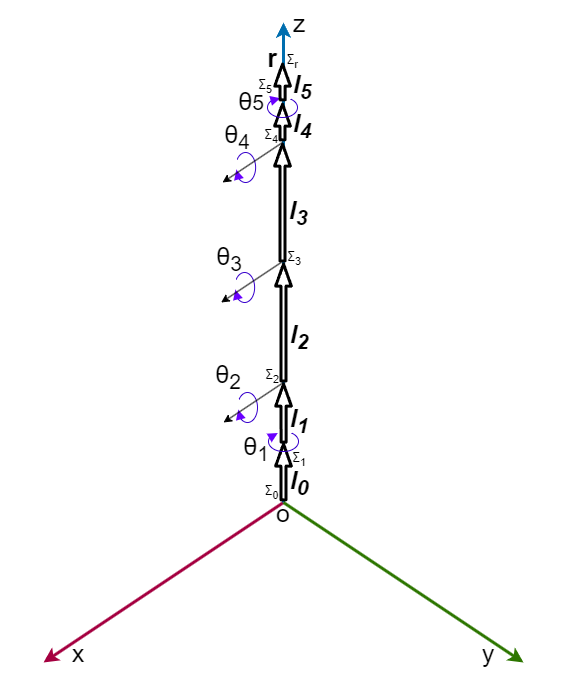

The diagram above was exported from draw.io. Its source (the exported page's mxGraphModel, read from the mxfile embedded in the PNG):
<mxGraphModel dx="736" dy="563" grid="1" gridSize="10" guides="1" tooltips="1" connect="1" arrows="1" fold="1" page="1" pageScale="1" pageWidth="827" pageHeight="1169" math="0" shadow="0">
  <root>
    <mxCell id="0" />
    <mxCell id="1" parent="0" />
    <mxCell id="111" value="" style="rounded=1;whiteSpace=wrap;html=1;strokeColor=none;fontSize=13;fillColor=#FFFFFF;strokeWidth=4;" parent="1" vertex="1">
      <mxGeometry x="79" y="60" width="560" height="680" as="geometry" />
    </mxCell>
    <mxCell id="6" value="" style="endArrow=classic;html=1;strokeWidth=3;fillColor=#d80073;strokeColor=#A50040;" parent="1" edge="1">
      <mxGeometry width="50" height="50" relative="1" as="geometry">
        <mxPoint x="360" y="560" as="sourcePoint" />
        <mxPoint x="120" y="720" as="targetPoint" />
      </mxGeometry>
    </mxCell>
    <mxCell id="4" value="" style="endArrow=classic;html=1;strokeWidth=3;fillColor=#1ba1e2;strokeColor=#006EAF;" parent="1" edge="1">
      <mxGeometry width="50" height="50" relative="1" as="geometry">
        <mxPoint x="360" y="560" as="sourcePoint" />
        <mxPoint x="360" y="80" as="targetPoint" />
      </mxGeometry>
    </mxCell>
    <mxCell id="5" value="" style="endArrow=classic;html=1;fillColor=#60a917;strokeColor=#2D7600;strokeWidth=3;" parent="1" edge="1">
      <mxGeometry width="50" height="50" relative="1" as="geometry">
        <mxPoint x="360" y="560" as="sourcePoint" />
        <mxPoint x="600" y="720" as="targetPoint" />
      </mxGeometry>
    </mxCell>
    <mxCell id="54" value="" style="endArrow=classic;html=1;strokeWidth=3;fillColor=#FFFFFF;strokeColor=#000000;shape=flexArrow;width=3.087248322147651;endSize=6.365100671140939;endWidth=7.639295527228503;" parent="1" edge="1">
      <mxGeometry width="50" height="50" relative="1" as="geometry">
        <mxPoint x="359.9972527472528" y="558.8264705882353" as="sourcePoint" />
        <mxPoint x="359.9972527472528" y="500.0029411764706" as="targetPoint" />
      </mxGeometry>
    </mxCell>
    <mxCell id="55" value="" style="endArrow=classic;html=1;strokeWidth=3;fillColor=#FFFFFF;strokeColor=#000000;shape=flexArrow;width=3.087248322147651;endSize=6.365100671140939;endWidth=7.639295527228503;" parent="1" edge="1">
      <mxGeometry width="50" height="50" relative="1" as="geometry">
        <mxPoint x="360" y="440" as="sourcePoint" />
        <mxPoint x="360" y="320" as="targetPoint" />
      </mxGeometry>
    </mxCell>
    <mxCell id="56" value="" style="endArrow=classic;html=1;strokeWidth=3;fillColor=#FFFFFF;strokeColor=#000000;shape=flexArrow;width=3.087248322147651;endSize=6.365100671140939;endWidth=7.639295527228503;" parent="1" edge="1">
      <mxGeometry width="50" height="50" relative="1" as="geometry">
        <mxPoint x="359" y="320" as="sourcePoint" />
        <mxPoint x="359" y="200" as="targetPoint" />
      </mxGeometry>
    </mxCell>
    <mxCell id="57" value="" style="endArrow=classic;html=1;strokeWidth=3;fillColor=#FFFFFF;strokeColor=#000000;shape=flexArrow;width=3.087248322147651;endSize=6.365100671140939;endWidth=7.639295527228503;" parent="1" edge="1">
      <mxGeometry width="50" height="50" relative="1" as="geometry">
        <mxPoint x="358.9972527472528" y="198.82647058823534" as="sourcePoint" />
        <mxPoint x="359" y="160" as="targetPoint" />
      </mxGeometry>
    </mxCell>
    <mxCell id="64" value="" style="verticalLabelPosition=bottom;verticalAlign=top;html=1;shape=mxgraph.basic.arc;startAngle=0.3390760877868347;endAngle=0.1298955306212792;allowArrows=1;strokeColor=#3700CC;fillColor=#6a00ff;rotation=-180;container=0;fontColor=#ffffff;" parent="1" vertex="1">
      <mxGeometry x="314" y="450" width="20" height="30" as="geometry" />
    </mxCell>
    <mxCell id="65" value="" style="triangle;whiteSpace=wrap;html=1;strokeColor=none;rotation=-105;fillColor=#6a00ff;container=0;fontColor=#ffffff;" parent="1" vertex="1">
      <mxGeometry x="311" y="467" width="10" height="10" as="geometry" />
    </mxCell>
    <mxCell id="77" value="" style="verticalLabelPosition=bottom;verticalAlign=top;html=1;shape=mxgraph.basic.arc;startAngle=0.3390760877868347;endAngle=0.1;allowArrows=1;strokeColor=#3700CC;fillColor=#6a00ff;rotation=-90;container=0;fontColor=#ffffff;" parent="1" vertex="1">
      <mxGeometry x="350" y="484" width="20" height="30" as="geometry" />
    </mxCell>
    <mxCell id="78" value="" style="triangle;whiteSpace=wrap;html=1;strokeColor=none;rotation=-30;fillColor=#6a00ff;container=0;fontColor=#ffffff;" parent="1" vertex="1">
      <mxGeometry x="345" y="488" width="10" height="10" as="geometry" />
    </mxCell>
    <mxCell id="9" value="" style="endArrow=classic;html=1;strokeWidth=3;fillColor=#FFFFFF;strokeColor=#000000;shape=flexArrow;width=3.087248322147651;endSize=6.365100671140939;endWidth=7.639295527228503;" parent="1" edge="1">
      <mxGeometry width="50" height="50" relative="1" as="geometry">
        <mxPoint x="360.1372527472528" y="501.1764705882353" as="sourcePoint" />
        <mxPoint x="360" y="440" as="targetPoint" />
      </mxGeometry>
    </mxCell>
    <mxCell id="83" value="&lt;font color=&quot;#000000&quot;&gt;&lt;span style=&quot;font-size: 25px;&quot;&gt;θ&lt;/span&gt;&lt;span style=&quot;font-size: 20.8333px;&quot;&gt;5&lt;/span&gt;&lt;/font&gt;" style="text;html=1;strokeColor=none;fillColor=none;align=center;verticalAlign=middle;whiteSpace=wrap;rounded=0;" parent="1" vertex="1">
      <mxGeometry x="313.12" y="138" width="30" height="40" as="geometry" />
    </mxCell>
    <mxCell id="84" value="&lt;span style=&quot;font-size: 25px;&quot;&gt;&lt;font color=&quot;#000000&quot;&gt;θ&lt;sub&gt;1&lt;/sub&gt;&lt;/font&gt;&lt;br&gt;&lt;/span&gt;" style="text;html=1;strokeColor=none;fillColor=none;align=center;verticalAlign=middle;whiteSpace=wrap;rounded=0;" parent="1" vertex="1">
      <mxGeometry x="318" y="486" width="30" height="40" as="geometry" />
    </mxCell>
    <mxCell id="85" value="&lt;span style=&quot;font-size: 25px;&quot;&gt;&lt;font color=&quot;#000000&quot;&gt;θ&lt;sub&gt;4&lt;/sub&gt;&lt;/font&gt;&lt;br&gt;&lt;/span&gt;" style="text;html=1;strokeColor=none;fillColor=none;align=center;verticalAlign=middle;whiteSpace=wrap;rounded=0;" parent="1" vertex="1">
      <mxGeometry x="298.74" y="174" width="30" height="40" as="geometry" />
    </mxCell>
    <mxCell id="86" value="&lt;span style=&quot;font-size: 25px;&quot;&gt;&lt;font color=&quot;#000000&quot;&gt;θ&lt;sub&gt;3&lt;/sub&gt;&lt;/font&gt;&lt;br&gt;&lt;/span&gt;" style="text;html=1;strokeColor=none;fillColor=none;align=center;verticalAlign=middle;whiteSpace=wrap;rounded=0;" parent="1" vertex="1">
      <mxGeometry x="291" y="296" width="30" height="40" as="geometry" />
    </mxCell>
    <mxCell id="92" value="&lt;span style=&quot;font-size: 25px;&quot;&gt;&lt;b&gt;&lt;i&gt;&lt;font color=&quot;#000000&quot;&gt;l&lt;sub&gt;1&lt;/sub&gt;&lt;/font&gt;&lt;/i&gt;&lt;/b&gt;&lt;/span&gt;" style="text;html=1;strokeColor=none;fillColor=none;align=center;verticalAlign=middle;whiteSpace=wrap;rounded=0;" parent="1" vertex="1">
      <mxGeometry x="361" y="458" width="30" height="40" as="geometry" />
    </mxCell>
    <mxCell id="87" value="&lt;span style=&quot;font-size: 25px;&quot;&gt;&lt;font color=&quot;#000000&quot;&gt;θ&lt;sub&gt;2&lt;/sub&gt;&lt;/font&gt;&lt;br&gt;&lt;/span&gt;" style="text;html=1;strokeColor=none;fillColor=none;align=center;verticalAlign=middle;whiteSpace=wrap;rounded=0;" parent="1" vertex="1">
      <mxGeometry x="290" y="414" width="30" height="40" as="geometry" />
    </mxCell>
    <mxCell id="90" value="&lt;span style=&quot;font-size: 25px;&quot;&gt;&lt;font color=&quot;#000000&quot;&gt;o&lt;/font&gt;&lt;br&gt;&lt;/span&gt;" style="text;html=1;strokeColor=none;fillColor=none;align=center;verticalAlign=middle;whiteSpace=wrap;rounded=0;" parent="1" vertex="1">
      <mxGeometry x="345" y="550" width="30" height="40" as="geometry" />
    </mxCell>
    <mxCell id="91" value="&lt;span style=&quot;font-size: 25px;&quot;&gt;&lt;b&gt;&lt;i&gt;&lt;font color=&quot;#000000&quot;&gt;l&lt;sub&gt;0&lt;/sub&gt;&lt;/font&gt;&lt;/i&gt;&lt;/b&gt;&lt;/span&gt;" style="text;html=1;strokeColor=none;fillColor=none;align=center;verticalAlign=middle;whiteSpace=wrap;rounded=0;" parent="1" vertex="1">
      <mxGeometry x="361" y="520" width="30" height="40" as="geometry" />
    </mxCell>
    <mxCell id="93" value="&lt;span style=&quot;font-size: 25px;&quot;&gt;&lt;b&gt;&lt;i&gt;&lt;font color=&quot;#000000&quot;&gt;l&lt;sub&gt;2&lt;/sub&gt;&lt;/font&gt;&lt;/i&gt;&lt;/b&gt;&lt;/span&gt;" style="text;html=1;strokeColor=none;fillColor=none;align=center;verticalAlign=middle;whiteSpace=wrap;rounded=0;" parent="1" vertex="1">
      <mxGeometry x="361" y="374" width="30" height="40" as="geometry" />
    </mxCell>
    <mxCell id="94" value="&lt;span style=&quot;font-size: 25px;&quot;&gt;&lt;b&gt;&lt;i&gt;&lt;font color=&quot;#000000&quot;&gt;l&lt;sub&gt;3&lt;/sub&gt;&lt;/font&gt;&lt;/i&gt;&lt;/b&gt;&lt;/span&gt;" style="text;html=1;strokeColor=none;fillColor=none;align=center;verticalAlign=middle;whiteSpace=wrap;rounded=0;" parent="1" vertex="1">
      <mxGeometry x="360" y="250" width="30" height="40" as="geometry" />
    </mxCell>
    <mxCell id="95" value="&lt;span style=&quot;font-size: 25px;&quot;&gt;&lt;b&gt;&lt;i&gt;&lt;font color=&quot;#000000&quot;&gt;l&lt;sub&gt;4&lt;/sub&gt;&lt;/font&gt;&lt;/i&gt;&lt;/b&gt;&lt;/span&gt;" style="text;html=1;strokeColor=none;fillColor=none;align=center;verticalAlign=middle;whiteSpace=wrap;rounded=0;" parent="1" vertex="1">
      <mxGeometry x="363.5" y="173" width="30" height="20" as="geometry" />
    </mxCell>
    <mxCell id="96" value="&lt;span style=&quot;font-size: 25px;&quot;&gt;&lt;b&gt;&lt;font color=&quot;#000000&quot;&gt;&lt;i&gt;l&lt;sub&gt;5&lt;/sub&gt;&lt;/i&gt;&lt;/font&gt;&lt;/b&gt;&lt;/span&gt;" style="text;html=1;strokeColor=none;fillColor=none;align=center;verticalAlign=middle;whiteSpace=wrap;rounded=0;" parent="1" vertex="1">
      <mxGeometry x="363.5" y="130" width="30" height="27" as="geometry" />
    </mxCell>
    <mxCell id="97" value="&lt;span style=&quot;font-size: 25px;&quot;&gt;&lt;font color=&quot;#000000&quot;&gt;z&lt;/font&gt;&lt;br&gt;&lt;/span&gt;" style="text;html=1;strokeColor=none;fillColor=none;align=center;verticalAlign=middle;whiteSpace=wrap;rounded=0;" parent="1" vertex="1">
      <mxGeometry x="361" y="60" width="30" height="40" as="geometry" />
    </mxCell>
    <mxCell id="98" value="&lt;span style=&quot;font-size: 25px;&quot;&gt;&lt;font color=&quot;#000000&quot;&gt;x&lt;/font&gt;&lt;br&gt;&lt;/span&gt;" style="text;html=1;strokeColor=none;fillColor=none;align=center;verticalAlign=middle;whiteSpace=wrap;rounded=0;" parent="1" vertex="1">
      <mxGeometry x="140" y="690" width="30" height="40" as="geometry" />
    </mxCell>
    <mxCell id="99" value="&lt;span style=&quot;font-size: 25px;&quot;&gt;&lt;font color=&quot;#000000&quot;&gt;y&lt;/font&gt;&lt;br&gt;&lt;/span&gt;" style="text;html=1;strokeColor=none;fillColor=none;align=center;verticalAlign=middle;whiteSpace=wrap;rounded=0;" parent="1" vertex="1">
      <mxGeometry x="550" y="690" width="30" height="40" as="geometry" />
    </mxCell>
    <mxCell id="100" value="&lt;span style=&quot;font-size: 13px;&quot;&gt;&lt;font color=&quot;#000000&quot;&gt;Σ&lt;sub&gt;0&lt;/sub&gt;&lt;/font&gt;&lt;br&gt;&lt;/span&gt;" style="text;html=1;strokeColor=none;fillColor=none;align=center;verticalAlign=middle;whiteSpace=wrap;rounded=0;" parent="1" vertex="1">
      <mxGeometry x="339" y="540" width="19" height="20" as="geometry" />
    </mxCell>
    <mxCell id="103" value="&lt;span style=&quot;font-size: 13px;&quot;&gt;&lt;font color=&quot;#000000&quot;&gt;Σ&lt;sub&gt;1&lt;/sub&gt;&lt;/font&gt;&lt;br&gt;&lt;/span&gt;" style="text;html=1;strokeColor=none;fillColor=none;align=center;verticalAlign=middle;whiteSpace=wrap;rounded=0;direction=south;" parent="1" vertex="1">
      <mxGeometry x="366" y="507" width="20" height="19" as="geometry" />
    </mxCell>
    <mxCell id="104" value="&lt;span style=&quot;font-size: 13px;&quot;&gt;&lt;font color=&quot;#000000&quot;&gt;Σ&lt;sub&gt;2&lt;/sub&gt;&lt;/font&gt;&lt;br&gt;&lt;/span&gt;" style="text;html=1;strokeColor=none;fillColor=none;align=center;verticalAlign=middle;whiteSpace=wrap;rounded=0;direction=south;" parent="1" vertex="1">
      <mxGeometry x="339" y="424.5" width="20" height="19" as="geometry" />
    </mxCell>
    <mxCell id="105" value="&lt;span style=&quot;font-size: 13px;&quot;&gt;&lt;font color=&quot;#000000&quot;&gt;Σ&lt;sub&gt;3&lt;/sub&gt;&lt;/font&gt;&lt;br&gt;&lt;/span&gt;" style="text;html=1;strokeColor=none;fillColor=none;align=center;verticalAlign=middle;whiteSpace=wrap;rounded=0;direction=south;" parent="1" vertex="1">
      <mxGeometry x="361" y="306.5" width="20" height="19" as="geometry" />
    </mxCell>
    <mxCell id="106" value="&lt;span style=&quot;font-size: 13px;&quot;&gt;&lt;font color=&quot;#000000&quot;&gt;Σ&lt;sub&gt;4&lt;/sub&gt;&lt;/font&gt;&lt;br&gt;&lt;/span&gt;" style="text;html=1;strokeColor=none;fillColor=none;align=center;verticalAlign=middle;whiteSpace=wrap;rounded=0;direction=south;" parent="1" vertex="1">
      <mxGeometry x="338" y="184.5" width="20" height="19" as="geometry" />
    </mxCell>
    <mxCell id="107" value="&lt;span style=&quot;font-size: 13px;&quot;&gt;&lt;font color=&quot;#000000&quot;&gt;Σ&lt;sub&gt;5&lt;/sub&gt;&lt;/font&gt;&lt;br&gt;&lt;/span&gt;" style="text;html=1;strokeColor=none;fillColor=none;align=center;verticalAlign=middle;whiteSpace=wrap;rounded=0;direction=south;" parent="1" vertex="1">
      <mxGeometry x="332.12" y="134" width="20" height="19" as="geometry" />
    </mxCell>
    <mxCell id="108" value="&lt;span style=&quot;font-size: 25px;&quot;&gt;&lt;font style=&quot;&quot; color=&quot;#000000&quot;&gt;&lt;b&gt;r&lt;/b&gt;&lt;/font&gt;&lt;/span&gt;" style="text;html=1;strokeColor=none;fillColor=none;align=center;verticalAlign=middle;whiteSpace=wrap;rounded=0;" parent="1" vertex="1">
      <mxGeometry x="333.5" y="100" width="30" height="30" as="geometry" />
    </mxCell>
    <mxCell id="112" value="&lt;span style=&quot;font-size: 13px;&quot;&gt;&lt;font color=&quot;#000000&quot;&gt;Σ&lt;sub&gt;r&lt;/sub&gt;&lt;/font&gt;&lt;br&gt;&lt;/span&gt;" style="text;html=1;strokeColor=none;fillColor=none;align=center;verticalAlign=middle;whiteSpace=wrap;rounded=0;direction=south;" parent="1" vertex="1">
      <mxGeometry x="359" y="109" width="20" height="19" as="geometry" />
    </mxCell>
    <mxCell id="53" value="" style="endArrow=classic;html=1;rounded=1;strokeColor=#000000;strokeWidth=1;fillColor=#FFFFFF;" parent="1" edge="1">
      <mxGeometry width="50" height="50" relative="1" as="geometry">
        <mxPoint x="360" y="440" as="sourcePoint" />
        <mxPoint x="300" y="480" as="targetPoint" />
      </mxGeometry>
    </mxCell>
    <mxCell id="118" value="" style="group;rotation=90;" parent="1" vertex="1" connectable="0">
      <mxGeometry x="347" y="148" width="24.12372435695795" height="30" as="geometry" />
    </mxCell>
    <mxCell id="115" value="" style="verticalLabelPosition=bottom;verticalAlign=top;html=1;shape=mxgraph.basic.arc;startAngle=0.3390760877868347;endAngle=0.1298955306212792;allowArrows=1;strokeColor=#3700CC;fillColor=#6a00ff;rotation=-90;container=0;fontColor=#ffffff;" parent="118" vertex="1">
      <mxGeometry x="2" y="2" width="20" height="30" as="geometry" />
    </mxCell>
    <mxCell id="116" value="" style="triangle;whiteSpace=wrap;html=1;strokeColor=none;rotation=-15;fillColor=#6a00ff;container=0;fontColor=#ffffff;" parent="118" vertex="1">
      <mxGeometry y="4" width="10" height="10" as="geometry" />
    </mxCell>
    <mxCell id="119" value="" style="group" parent="1" vertex="1" connectable="0">
      <mxGeometry x="307" y="330" width="24.12372435695795" height="30" as="geometry" />
    </mxCell>
    <mxCell id="120" value="" style="verticalLabelPosition=bottom;verticalAlign=top;html=1;shape=mxgraph.basic.arc;startAngle=0.3390760877868347;endAngle=0.1298955306212792;allowArrows=1;strokeColor=#3700CC;fillColor=#6a00ff;rotation=-180;container=0;fontColor=#ffffff;" parent="119" vertex="1">
      <mxGeometry x="4.1237243569579505" width="20" height="30" as="geometry" />
    </mxCell>
    <mxCell id="121" value="" style="triangle;whiteSpace=wrap;html=1;strokeColor=none;rotation=-105;fillColor=#6a00ff;container=0;fontColor=#ffffff;" parent="119" vertex="1">
      <mxGeometry x="1.1237243569579505" y="17" width="10" height="10" as="geometry" />
    </mxCell>
    <mxCell id="59" value="" style="endArrow=classic;html=1;rounded=1;strokeColor=#000000;strokeWidth=1;fillColor=#FFFFFF;" parent="1" edge="1">
      <mxGeometry width="50" height="50" relative="1" as="geometry">
        <mxPoint x="357.62" y="320" as="sourcePoint" />
        <mxPoint x="297.62" y="360" as="targetPoint" />
      </mxGeometry>
    </mxCell>
    <mxCell id="122" value="" style="group" parent="1" vertex="1" connectable="0">
      <mxGeometry x="308" y="210" width="24.12372435695795" height="30" as="geometry" />
    </mxCell>
    <mxCell id="123" value="" style="verticalLabelPosition=bottom;verticalAlign=top;html=1;shape=mxgraph.basic.arc;startAngle=0.3390760877868347;endAngle=0.1298955306212792;allowArrows=1;strokeColor=#3700CC;fillColor=#6a00ff;rotation=-180;container=0;fontColor=#ffffff;" parent="122" vertex="1">
      <mxGeometry x="4.1237243569579505" width="20" height="30" as="geometry" />
    </mxCell>
    <mxCell id="124" value="" style="triangle;whiteSpace=wrap;html=1;strokeColor=none;rotation=-105;fillColor=#6a00ff;container=0;fontColor=#ffffff;" parent="122" vertex="1">
      <mxGeometry x="1.1237243569579505" y="17" width="10" height="10" as="geometry" />
    </mxCell>
    <mxCell id="60" value="" style="endArrow=classic;html=1;rounded=1;strokeColor=#000000;strokeWidth=1;fillColor=#FFFFFF;" parent="1" edge="1">
      <mxGeometry width="50" height="50" relative="1" as="geometry">
        <mxPoint x="359" y="200" as="sourcePoint" />
        <mxPoint x="299" y="240" as="targetPoint" />
      </mxGeometry>
    </mxCell>
    <mxCell id="58" value="" style="endArrow=classic;html=1;strokeWidth=3;fillColor=#FFFFFF;strokeColor=#000000;shape=flexArrow;width=3.087248322147651;endSize=6.365100671140939;endWidth=7.639295527228503;" parent="1" edge="1">
      <mxGeometry width="50" height="50" relative="1" as="geometry">
        <mxPoint x="359.1172527472528" y="158.82647058823534" as="sourcePoint" />
        <mxPoint x="359" y="120" as="targetPoint" />
      </mxGeometry>
    </mxCell>
  </root>
</mxGraphModel>